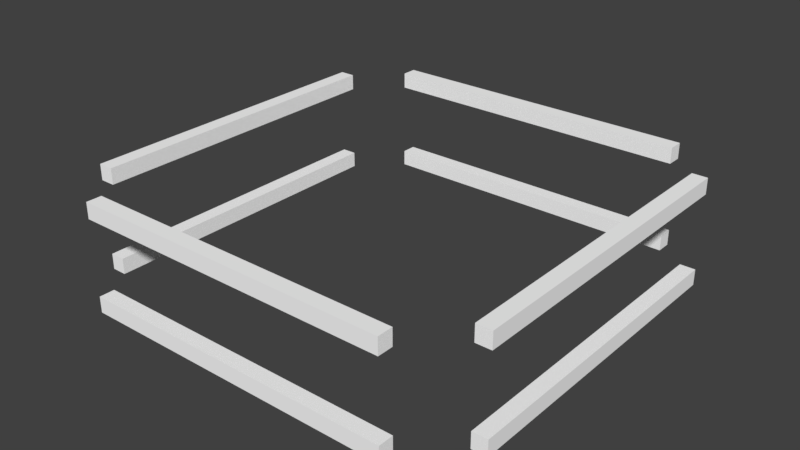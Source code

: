 # Source: SubDoubleRange.blend  (saved by Blender 3.2.14; exported with 4.5.12 LTS)
import bpy
from mathutils import Matrix  # noqa: F401  (used for matrix-valued properties, if any)

bpy.ops.wm.read_factory_settings(use_empty=True)
scene = bpy.context.scene
scene.name = 'Scene'

# ---- collections
col_collection_1 = bpy.data.collections.new('Collection 1'); scene.collection.children.link(col_collection_1)

# ---- materials (node trees are filled in below, after node groups)
mat_material = bpy.data.materials.new('Material')
mat_material.alpha_threshold = 0.0
mat_material.use_transparent_shadow = False
mat_material.diffuse_color = (1.0, 1.0, 1.0, 1.0)
mat_material.roughness = 0.5

# ---- material node trees

# ---- world
world_world = bpy.data.worlds.new('World'); scene.world = world_world
world_world.color = (0.05088, 0.05088, 0.05088)
world_world.use_sun_shadow = False
world_world.sun_shadow_jitter_overblur = 0.0
world_world.cycles.sampling_method = 'MANUAL'

# ---- meshes
me_cube_002 = bpy.data.meshes.new('Cube.002')
me_cube_002.from_pydata([(-0.7, 0.8745, -0.035), (-0.7, 0.8745, 0.035), (0.7, 0.8745, -0.035), (0.7, 0.8745, 0.035), (-0.7, 0.9414, 0.035), (-0.7, 0.9414, -0.035), (0.7, 0.9414, -0.035), (0.7, 0.9414, 0.035), (-0.7, 0.8745, 0.365), (-0.7, 0.8745, 0.435), (0.7, 0.8745, 0.365), (0.7, 0.8745, 0.435), (-0.7, 0.9414, 0.435), (-0.7, 0.9414, 0.365), (0.7, 0.9414, 0.365), (0.7, 0.9414, 0.435)], [], [(0, 2, 3, 1), (5, 4, 7, 6), (2, 0, 5, 6), (1, 3, 7, 4), (0, 1, 4, 5), (3, 2, 6, 7), (8, 10, 11, 9), (13, 12, 15, 14), (10, 8, 13, 14), (9, 11, 15, 12), (8, 9, 12, 13), (11, 10, 14, 15)])
_uv = me_cube_002.uv_layers.new(name='UVMap')
_uv.uv.foreach_set('vector', [0.375, 0.25, 0.375, 0.5, 0.625, 0.5, 0.625, 0.25, 0.375, 0.25, 0.625, 0.25, 0.625, 0.5, 0.375, 0.5, 0.375, 0.5, 0.375, 0.25, 0.375, 0.25, 0.375, 0.5, 0.625, 0.25, 0.625, 0.5, 0.625, 0.5, 0.625, 0.25, 0.375, 0.25, 0.625, 0.25, 0.625, 0.25, 0.375, 0.25, 0.625, 0.5, 0.375, 0.5, 0.375, 0.5, 0.625, 0.5, 0.375, 0.25, 0.375, 0.5, 0.625, 0.5, 0.625, 0.25, 0.375, 0.25, 0.625, 0.25, 0.625, 0.5, 0.375, 0.5, 0.375, 0.5, 0.375, 0.25, 0.375, 0.25, 0.375, 0.5, 0.625, 0.25, 0.625, 0.5, 0.625, 0.5, 0.625, 0.25, 0.375, 0.25, 0.625, 0.25, 0.625, 0.25, 0.375, 0.25, 0.625, 0.5, 0.375, 0.5, 0.375, 0.5, 0.625, 0.5])
me_cube_002.materials.append(mat_material)
me_cube_002.use_remesh_fix_poles = True
me_cube_002.use_remesh_preserve_attributes = False
me_cube_002.use_mirror_vertex_groups = False
me_cube_002.update()
me_cube_004 = bpy.data.meshes.new('Cube.004')
me_cube_004.from_pydata([(-0.7, 0.8745, -0.035), (-0.7, 0.8745, 0.035), (0.7, 0.8745, -0.035), (0.7, 0.8745, 0.035), (-0.7, 0.9414, 0.035), (-0.7, 0.9414, -0.035), (0.7, 0.9414, -0.035), (0.7, 0.9414, 0.035), (-0.7, 0.8745, 0.365), (-0.7, 0.8745, 0.435), (0.7, 0.8745, 0.365), (0.7, 0.8745, 0.435), (-0.7, 0.9414, 0.435), (-0.7, 0.9414, 0.365), (0.7, 0.9414, 0.365), (0.7, 0.9414, 0.435)], [], [(0, 2, 3, 1), (5, 4, 7, 6), (2, 0, 5, 6), (1, 3, 7, 4), (0, 1, 4, 5), (3, 2, 6, 7), (8, 10, 11, 9), (13, 12, 15, 14), (10, 8, 13, 14), (9, 11, 15, 12), (8, 9, 12, 13), (11, 10, 14, 15)])
_uv = me_cube_004.uv_layers.new(name='UVMap')
_uv.uv.foreach_set('vector', [0.375, 0.25, 0.375, 0.5, 0.625, 0.5, 0.625, 0.25, 0.375, 0.25, 0.625, 0.25, 0.625, 0.5, 0.375, 0.5, 0.375, 0.5, 0.375, 0.25, 0.375, 0.25, 0.375, 0.5, 0.625, 0.25, 0.625, 0.5, 0.625, 0.5, 0.625, 0.25, 0.375, 0.25, 0.625, 0.25, 0.625, 0.25, 0.375, 0.25, 0.625, 0.5, 0.375, 0.5, 0.375, 0.5, 0.625, 0.5, 0.375, 0.25, 0.375, 0.5, 0.625, 0.5, 0.625, 0.25, 0.375, 0.25, 0.625, 0.25, 0.625, 0.5, 0.375, 0.5, 0.375, 0.5, 0.375, 0.25, 0.375, 0.25, 0.375, 0.5, 0.625, 0.25, 0.625, 0.5, 0.625, 0.5, 0.625, 0.25, 0.375, 0.25, 0.625, 0.25, 0.625, 0.25, 0.375, 0.25, 0.625, 0.5, 0.375, 0.5, 0.375, 0.5, 0.625, 0.5])
me_cube_004.materials.append(mat_material)
me_cube_004.use_remesh_fix_poles = True
me_cube_004.use_remesh_preserve_attributes = False
me_cube_004.use_mirror_vertex_groups = False
me_cube_004.update()
me_cube_005 = bpy.data.meshes.new('Cube.005')
me_cube_005.from_pydata([(-0.7, -0.8745, -0.035), (-0.7, -0.8745, 0.035), (0.7, -0.8745, -0.035), (-0.7, -0.9414, -0.035), (-0.7, -0.9414, 0.035), (0.7, -0.9414, -0.035), (0.7, -0.9414, 0.035), (0.7, -0.8745, 0.035), (-0.7, -0.8745, 0.365), (-0.7, -0.8745, 0.435), (0.7, -0.8745, 0.365), (-0.7, -0.9414, 0.365), (-0.7, -0.9414, 0.435), (0.7, -0.9414, 0.365), (0.7, -0.9414, 0.435), (0.7, -0.8745, 0.435)], [], [(0, 3, 4, 1), (0, 1, 7, 2), (2, 5, 3, 0), (3, 5, 6, 4), (7, 6, 5, 2), (1, 4, 6, 7), (8, 11, 12, 9), (8, 9, 15, 10), (10, 13, 11, 8), (11, 13, 14, 12), (15, 14, 13, 10), (9, 12, 14, 15)])
_uv = me_cube_005.uv_layers.new(name='UVMap')
_uv.uv.foreach_set('vector', [0.375, 0.25, 0.375, 0.25, 0.625, 0.25, 0.625, 0.25, 0.375, 0.25, 0.625, 0.25, 0.625, 0.5, 0.375, 0.5, 0.375, 0.5, 0.375, 0.5, 0.375, 0.25, 0.375, 0.25, 0.375, 0.25, 0.375, 0.5, 0.625, 0.5, 0.625, 0.25, 0.625, 0.5, 0.625, 0.5, 0.375, 0.5, 0.375, 0.5, 0.625, 0.25, 0.625, 0.25, 0.625, 0.5, 0.625, 0.5, 0.375, 0.25, 0.375, 0.25, 0.625, 0.25, 0.625, 0.25, 0.375, 0.25, 0.625, 0.25, 0.625, 0.5, 0.375, 0.5, 0.375, 0.5, 0.375, 0.5, 0.375, 0.25, 0.375, 0.25, 0.375, 0.25, 0.375, 0.5, 0.625, 0.5, 0.625, 0.25, 0.625, 0.5, 0.625, 0.5, 0.375, 0.5, 0.375, 0.5, 0.625, 0.25, 0.625, 0.25, 0.625, 0.5, 0.625, 0.5])
me_cube_005.materials.append(mat_material)
me_cube_005.use_remesh_fix_poles = True
me_cube_005.use_remesh_preserve_attributes = False
me_cube_005.use_mirror_vertex_groups = False
me_cube_005.update()
me_cube_007 = bpy.data.meshes.new('Cube.007')
me_cube_007.from_pydata([(-0.7, -0.8745, 0.165), (-0.7, -0.8745, 0.235), (0.7, -0.8745, 0.165), (-0.7, -0.9414, 0.165), (-0.7, -0.9414, 0.235), (0.7, -0.9414, 0.165), (0.7, -0.9414, 0.235), (0.7, -0.8745, 0.235), (-0.7, -0.8745, -0.235), (-0.7, -0.8745, -0.165), (0.7, -0.8745, -0.235), (-0.7, -0.9414, -0.235), (-0.7, -0.9414, -0.165), (0.7, -0.9414, -0.235), (0.7, -0.9414, -0.165), (0.7, -0.8745, -0.165)], [], [(0, 3, 4, 1), (0, 1, 7, 2), (2, 5, 3, 0), (3, 5, 6, 4), (7, 6, 5, 2), (1, 4, 6, 7), (8, 11, 12, 9), (8, 9, 15, 10), (10, 13, 11, 8), (11, 13, 14, 12), (15, 14, 13, 10), (9, 12, 14, 15)])
_uv = me_cube_007.uv_layers.new(name='UVMap')
_uv.uv.foreach_set('vector', [0.375, 0.25, 0.375, 0.25, 0.625, 0.25, 0.625, 0.25, 0.375, 0.25, 0.625, 0.25, 0.625, 0.5, 0.375, 0.5, 0.375, 0.5, 0.375, 0.5, 0.375, 0.25, 0.375, 0.25, 0.375, 0.25, 0.375, 0.5, 0.625, 0.5, 0.625, 0.25, 0.625, 0.5, 0.625, 0.5, 0.375, 0.5, 0.375, 0.5, 0.625, 0.25, 0.625, 0.25, 0.625, 0.5, 0.625, 0.5, 0.375, 0.25, 0.375, 0.25, 0.625, 0.25, 0.625, 0.25, 0.375, 0.25, 0.625, 0.25, 0.625, 0.5, 0.375, 0.5, 0.375, 0.5, 0.375, 0.5, 0.375, 0.25, 0.375, 0.25, 0.375, 0.25, 0.375, 0.5, 0.625, 0.5, 0.625, 0.25, 0.625, 0.5, 0.625, 0.5, 0.375, 0.5, 0.375, 0.5, 0.625, 0.25, 0.625, 0.25, 0.625, 0.5, 0.625, 0.5])
me_cube_007.materials.append(mat_material)
me_cube_007.use_remesh_fix_poles = True
me_cube_007.use_remesh_preserve_attributes = False
me_cube_007.use_mirror_vertex_groups = False
me_cube_007.update()

# ---- objects
ob_cube_001 = bpy.data.objects.new('Cube.001', me_cube_002)
ob_cube_003 = bpy.data.objects.new('Cube.003', me_cube_004)
ob_cube_004 = bpy.data.objects.new('Cube.004', me_cube_005)
ob_cube_006 = bpy.data.objects.new('Cube.006', me_cube_007)

# ---- transforms, parenting, visibility, modifiers, constraints
ob_cube_001.location = (0.0, 0.0, 0.0)
ob_cube_001.lineart.crease_threshold = 0.0
ob_cube_003.location = (0.0, 0.0, 0.0)
ob_cube_003.rotation_euler = (0.0, -0.0, -1.571)
ob_cube_003.lineart.crease_threshold = 0.0
ob_cube_004.location = (0.0, 0.0, 0.0)
ob_cube_004.rotation_euler = (0.0, -0.0, -1.571)
ob_cube_004.lineart.crease_threshold = 0.0
ob_cube_006.location = (0.0, 0.0, 0.2)
ob_cube_006.lineart.crease_threshold = 0.0

# ---- collection membership
col_collection_1.objects.link(ob_cube_001)
col_collection_1.objects.link(ob_cube_003)
col_collection_1.objects.link(ob_cube_004)
col_collection_1.objects.link(ob_cube_006)

# ---- scene / render settings (as saved in the file)
scene.frame_start = 1; scene.frame_end = 250; scene.frame_set(0)
scene.render.engine = 'BLENDER_EEVEE_NEXT'
scene.render.resolution_percentage = 50
scene.render.dither_intensity = 0.0
scene.render.use_motion_blur = True
scene.cycles.use_denoising = False
scene.cycles.samples = 128
scene.cycles.sampling_pattern = 'TABULATED_SOBOL'
scene.cycles.use_adaptive_sampling = False
scene.cycles.use_light_tree = False
scene.cycles.blur_glossy = 0.0
scene.cycles.sample_clamp_indirect = 0.0
scene.eevee.use_gtao = True
scene.eevee.use_raytracing = True
scene.view_settings.view_transform = 'Standard'
bpy.context.view_layer.update()

# ---- added for rendering (the .blend has no active camera and no usable light): camera, sun
cam_auto = bpy.data.cameras.new('AutoCamera')
cam_auto.lens = 50.0
cam_auto.sensor_width = 36.0
cam_auto.clip_end = 1000.0
ob_auto_camera = bpy.data.objects.new('AutoCamera', cam_auto)
scene.collection.objects.link(ob_auto_camera)
ob_auto_camera.location = (2.50171, -3.00205, 2.20137)
ob_auto_camera.rotation_euler = (1.09748, -7.21219e-08, 0.694738)
scene.camera = ob_auto_camera
light_auto_sun = bpy.data.lights.new('AutoSun', 'SUN')
light_auto_sun.energy = 3.0
light_auto_sun.angle = 0.0523599
ob_auto_sun = bpy.data.objects.new('AutoSun', light_auto_sun)
scene.collection.objects.link(ob_auto_sun)
ob_auto_sun.rotation_euler = (0.872665, 0.174533, 0.523599)
bpy.context.view_layer.update()
